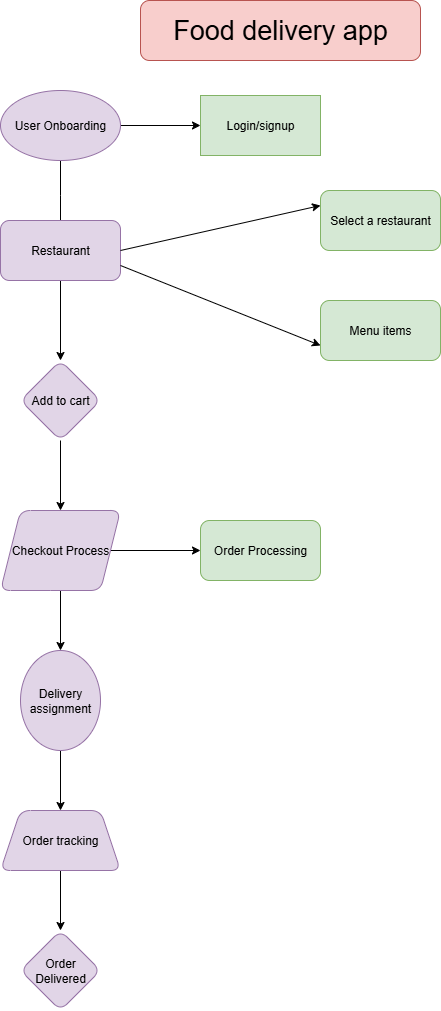

The diagram above was exported from draw.io. Its source (the exported page's mxGraphModel, read from the mxfile embedded in the PNG):
<mxGraphModel dx="1603" dy="865" grid="1" gridSize="10" guides="1" tooltips="1" connect="1" arrows="1" fold="1" page="1" pageScale="1" pageWidth="850" pageHeight="1100" math="0" shadow="0">
  <root>
    <mxCell id="0" />
    <mxCell id="1" parent="0" />
    <mxCell id="dAWSPpDMi4un5ibxQCaX-5" value="&lt;font style=&quot;font-size: 27px;&quot;&gt;Food delivery app&lt;/font&gt;" style="rounded=1;whiteSpace=wrap;html=1;fillColor=#f8cecc;strokeColor=#b85450;" vertex="1" parent="1">
      <mxGeometry x="310" y="10" width="280" height="60" as="geometry" />
    </mxCell>
    <mxCell id="dAWSPpDMi4un5ibxQCaX-7" style="edgeStyle=orthogonalEdgeStyle;rounded=0;orthogonalLoop=1;jettySize=auto;html=1;" edge="1" parent="1" source="dAWSPpDMi4un5ibxQCaX-6">
      <mxGeometry relative="1" as="geometry">
        <mxPoint x="230" y="240" as="targetPoint" />
      </mxGeometry>
    </mxCell>
    <mxCell id="dAWSPpDMi4un5ibxQCaX-26" value="" style="edgeStyle=orthogonalEdgeStyle;rounded=0;orthogonalLoop=1;jettySize=auto;html=1;" edge="1" parent="1" source="dAWSPpDMi4un5ibxQCaX-6" target="dAWSPpDMi4un5ibxQCaX-25">
      <mxGeometry relative="1" as="geometry" />
    </mxCell>
    <mxCell id="dAWSPpDMi4un5ibxQCaX-6" value="User Onboarding" style="ellipse;whiteSpace=wrap;html=1;fillColor=#e1d5e7;strokeColor=#9673a6;" vertex="1" parent="1">
      <mxGeometry x="170" y="100" width="120" height="70" as="geometry" />
    </mxCell>
    <mxCell id="dAWSPpDMi4un5ibxQCaX-10" value="" style="edgeStyle=orthogonalEdgeStyle;rounded=0;orthogonalLoop=1;jettySize=auto;html=1;" edge="1" parent="1" source="dAWSPpDMi4un5ibxQCaX-8" target="dAWSPpDMi4un5ibxQCaX-9">
      <mxGeometry relative="1" as="geometry" />
    </mxCell>
    <mxCell id="dAWSPpDMi4un5ibxQCaX-8" value="Restaurant" style="rounded=1;whiteSpace=wrap;html=1;fillColor=#e1d5e7;strokeColor=#9673a6;" vertex="1" parent="1">
      <mxGeometry x="170" y="230" width="120" height="60" as="geometry" />
    </mxCell>
    <mxCell id="dAWSPpDMi4un5ibxQCaX-12" value="" style="edgeStyle=orthogonalEdgeStyle;rounded=0;orthogonalLoop=1;jettySize=auto;html=1;" edge="1" parent="1" source="dAWSPpDMi4un5ibxQCaX-9" target="dAWSPpDMi4un5ibxQCaX-11">
      <mxGeometry relative="1" as="geometry" />
    </mxCell>
    <mxCell id="dAWSPpDMi4un5ibxQCaX-9" value="Add to cart" style="rhombus;whiteSpace=wrap;html=1;rounded=1;fillColor=#e1d5e7;strokeColor=#9673a6;" vertex="1" parent="1">
      <mxGeometry x="190" y="370" width="80" height="80" as="geometry" />
    </mxCell>
    <mxCell id="dAWSPpDMi4un5ibxQCaX-14" value="" style="edgeStyle=orthogonalEdgeStyle;rounded=0;orthogonalLoop=1;jettySize=auto;html=1;" edge="1" parent="1" source="dAWSPpDMi4un5ibxQCaX-11" target="dAWSPpDMi4un5ibxQCaX-13">
      <mxGeometry relative="1" as="geometry" />
    </mxCell>
    <mxCell id="dAWSPpDMi4un5ibxQCaX-16" value="" style="edgeStyle=orthogonalEdgeStyle;rounded=0;orthogonalLoop=1;jettySize=auto;html=1;" edge="1" parent="1" source="dAWSPpDMi4un5ibxQCaX-11" target="dAWSPpDMi4un5ibxQCaX-15">
      <mxGeometry relative="1" as="geometry" />
    </mxCell>
    <mxCell id="dAWSPpDMi4un5ibxQCaX-11" value="Checkout Process" style="shape=parallelogram;perimeter=parallelogramPerimeter;whiteSpace=wrap;html=1;fixedSize=1;rounded=1;fillColor=#e1d5e7;strokeColor=#9673a6;" vertex="1" parent="1">
      <mxGeometry x="170" y="520" width="120" height="80" as="geometry" />
    </mxCell>
    <mxCell id="dAWSPpDMi4un5ibxQCaX-13" value="Order Processing" style="whiteSpace=wrap;html=1;rounded=1;fillColor=#d5e8d4;strokeColor=#82b366;" vertex="1" parent="1">
      <mxGeometry x="370" y="530" width="120" height="60" as="geometry" />
    </mxCell>
    <mxCell id="dAWSPpDMi4un5ibxQCaX-18" value="" style="edgeStyle=orthogonalEdgeStyle;rounded=0;orthogonalLoop=1;jettySize=auto;html=1;" edge="1" parent="1" source="dAWSPpDMi4un5ibxQCaX-15" target="dAWSPpDMi4un5ibxQCaX-17">
      <mxGeometry relative="1" as="geometry" />
    </mxCell>
    <mxCell id="dAWSPpDMi4un5ibxQCaX-15" value="Delivery assignment" style="ellipse;whiteSpace=wrap;html=1;rounded=1;fillColor=#e1d5e7;strokeColor=#9673a6;" vertex="1" parent="1">
      <mxGeometry x="190" y="660" width="80" height="100" as="geometry" />
    </mxCell>
    <mxCell id="dAWSPpDMi4un5ibxQCaX-24" value="" style="edgeStyle=orthogonalEdgeStyle;rounded=0;orthogonalLoop=1;jettySize=auto;html=1;" edge="1" parent="1" source="dAWSPpDMi4un5ibxQCaX-17" target="dAWSPpDMi4un5ibxQCaX-23">
      <mxGeometry relative="1" as="geometry" />
    </mxCell>
    <mxCell id="dAWSPpDMi4un5ibxQCaX-17" value="Order tracking" style="shape=trapezoid;perimeter=trapezoidPerimeter;whiteSpace=wrap;html=1;fixedSize=1;rounded=1;fillColor=#e1d5e7;strokeColor=#9673a6;" vertex="1" parent="1">
      <mxGeometry x="170" y="820" width="120" height="60" as="geometry" />
    </mxCell>
    <mxCell id="dAWSPpDMi4un5ibxQCaX-23" value="Order Delivered" style="rhombus;whiteSpace=wrap;html=1;rounded=1;fillColor=#e1d5e7;strokeColor=#9673a6;" vertex="1" parent="1">
      <mxGeometry x="190" y="940" width="80" height="80" as="geometry" />
    </mxCell>
    <mxCell id="dAWSPpDMi4un5ibxQCaX-25" value="Login/signup" style="whiteSpace=wrap;html=1;fillColor=#d5e8d4;strokeColor=#82b366;" vertex="1" parent="1">
      <mxGeometry x="370" y="105" width="120" height="60" as="geometry" />
    </mxCell>
    <mxCell id="dAWSPpDMi4un5ibxQCaX-29" value="Select a restaurant" style="rounded=1;whiteSpace=wrap;html=1;fillColor=#d5e8d4;strokeColor=#82b366;" vertex="1" parent="1">
      <mxGeometry x="490" y="200" width="120" height="60" as="geometry" />
    </mxCell>
    <mxCell id="dAWSPpDMi4un5ibxQCaX-30" value="Menu items" style="rounded=1;whiteSpace=wrap;html=1;fillColor=#d5e8d4;strokeColor=#82b366;" vertex="1" parent="1">
      <mxGeometry x="490" y="310" width="120" height="60" as="geometry" />
    </mxCell>
    <mxCell id="dAWSPpDMi4un5ibxQCaX-39" value="" style="endArrow=classic;html=1;rounded=0;entryX=0;entryY=0.25;entryDx=0;entryDy=0;exitX=1;exitY=0.5;exitDx=0;exitDy=0;" edge="1" parent="1" source="dAWSPpDMi4un5ibxQCaX-8" target="dAWSPpDMi4un5ibxQCaX-29">
      <mxGeometry width="50" height="50" relative="1" as="geometry">
        <mxPoint x="500" y="640" as="sourcePoint" />
        <mxPoint x="550" y="590" as="targetPoint" />
      </mxGeometry>
    </mxCell>
    <mxCell id="dAWSPpDMi4un5ibxQCaX-40" value="" style="endArrow=classic;html=1;rounded=0;exitX=1;exitY=0.75;exitDx=0;exitDy=0;entryX=0;entryY=0.75;entryDx=0;entryDy=0;" edge="1" parent="1" source="dAWSPpDMi4un5ibxQCaX-8" target="dAWSPpDMi4un5ibxQCaX-30">
      <mxGeometry width="50" height="50" relative="1" as="geometry">
        <mxPoint x="500" y="640" as="sourcePoint" />
        <mxPoint x="550" y="590" as="targetPoint" />
      </mxGeometry>
    </mxCell>
  </root>
</mxGraphModel>